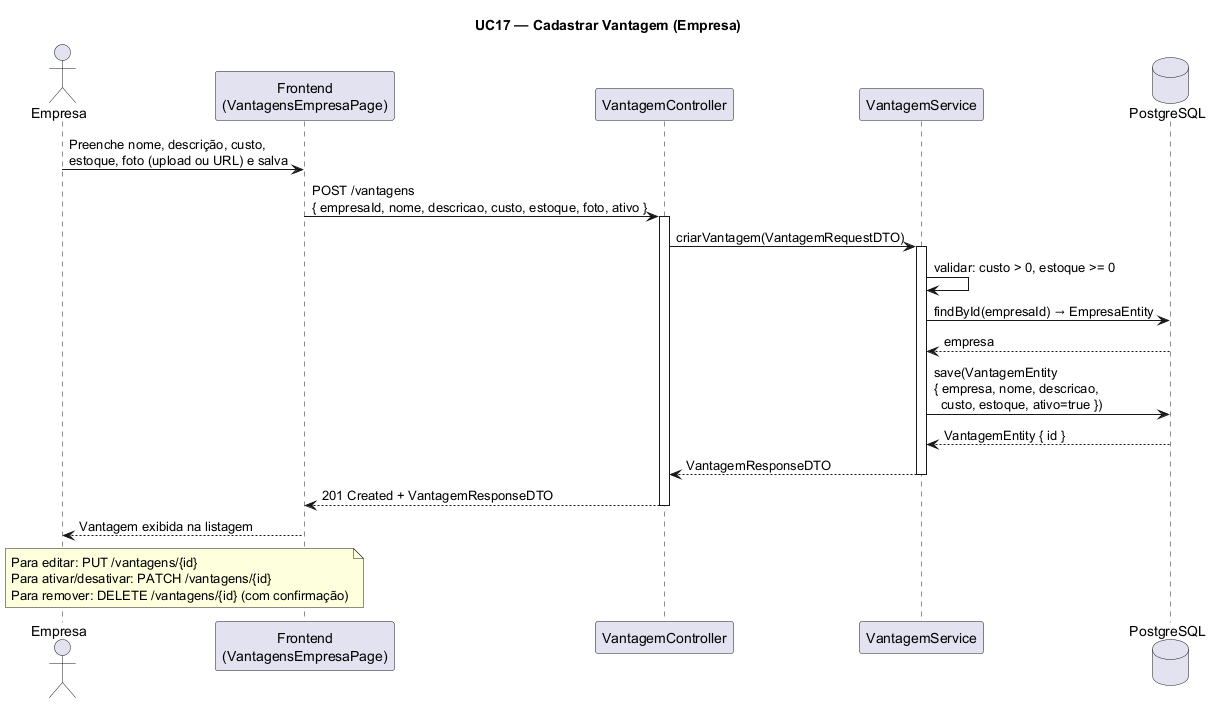

The diagram above was rendered by PlantUML. Its source (embedded in the PNG):
@startuml UC17 - Cadastrar Vantagem
title UC17 — Cadastrar Vantagem (Empresa)

actor "Empresa" as E
participant "Frontend\n(VantagensEmpresaPage)" as FE
participant "VantagemController" as VC
participant "VantagemService" as VS
database "PostgreSQL" as DB

E -> FE: Preenche nome, descrição, custo,\nestoque, foto (upload ou URL) e salva
FE -> VC: POST /vantagens\n{ empresaId, nome, descricao, custo, estoque, foto, ativo }
activate VC

VC -> VS: criarVantagem(VantagemRequestDTO)
activate VS

VS -> VS: validar: custo > 0, estoque >= 0
VS -> DB: findById(empresaId) → EmpresaEntity
DB --> VS: empresa

VS -> DB: save(VantagemEntity\n{ empresa, nome, descricao,\n  custo, estoque, ativo=true })
DB --> VS: VantagemEntity { id }

VS --> VC: VantagemResponseDTO
deactivate VS
VC --> FE: 201 Created + VantagemResponseDTO
deactivate VC
FE --> E: Vantagem exibida na listagem

note over E, FE: Para editar: PUT /vantagens/{id}\nPara ativar/desativar: PATCH /vantagens/{id}\nPara remover: DELETE /vantagens/{id} (com confirmação)
@enduml